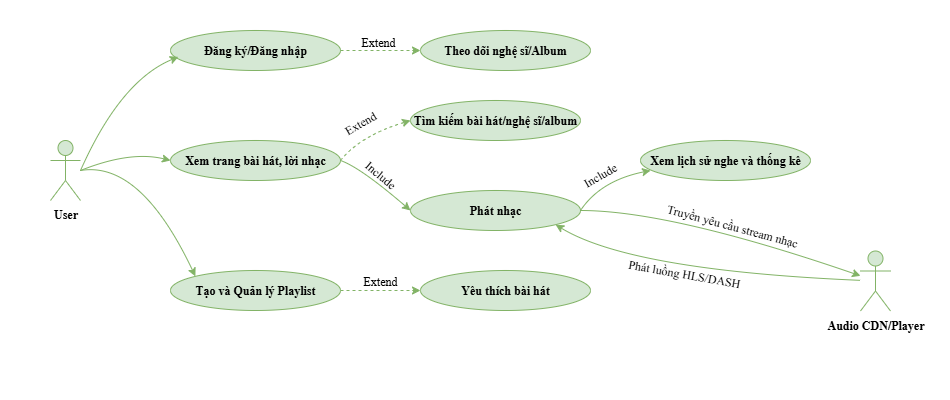

The diagram above was exported from draw.io. Its source (the exported page's mxGraphModel, read from the mxfile embedded in the PNG):
<mxGraphModel dx="997" dy="571" grid="1" gridSize="10" guides="1" tooltips="1" connect="1" arrows="1" fold="1" page="1" pageScale="1" pageWidth="827" pageHeight="1169" math="0" shadow="0">
  <root>
    <mxCell id="0" />
    <mxCell id="1" parent="0" />
    <mxCell id="oDL7tN5VXq60OjUPBuWW-35" value="" style="swimlane;startSize=0;labelBackgroundColor=none;swimlaneFillColor=default;strokeColor=none;" vertex="1" parent="1">
      <mxGeometry x="30" y="20" width="950" height="400" as="geometry" />
    </mxCell>
    <mxCell id="oDL7tN5VXq60OjUPBuWW-1" value="User" style="shape=umlActor;verticalLabelPosition=bottom;verticalAlign=top;html=1;outlineConnect=0;fillColor=#d5e8d4;strokeColor=#82b366;fontStyle=1;fontFamily=Times New Roman;" vertex="1" parent="1">
      <mxGeometry x="80" y="160" width="30" height="60" as="geometry" />
    </mxCell>
    <mxCell id="oDL7tN5VXq60OjUPBuWW-3" value="Xem trang bài hát, lời nhạc" style="ellipse;whiteSpace=wrap;html=1;fillColor=#d5e8d4;strokeColor=#82b366;fontStyle=1;fontFamily=Times New Roman;" vertex="1" parent="1">
      <mxGeometry x="200" y="160" width="170" height="40" as="geometry" />
    </mxCell>
    <mxCell id="oDL7tN5VXq60OjUPBuWW-14" style="edgeStyle=orthogonalEdgeStyle;rounded=0;orthogonalLoop=1;jettySize=auto;html=1;entryX=0;entryY=0.5;entryDx=0;entryDy=0;dashed=1;fillColor=#d5e8d4;strokeColor=#82b366;fontStyle=1;fontFamily=Times New Roman;" edge="1" parent="1" source="oDL7tN5VXq60OjUPBuWW-4" target="oDL7tN5VXq60OjUPBuWW-6">
      <mxGeometry relative="1" as="geometry" />
    </mxCell>
    <mxCell id="oDL7tN5VXq60OjUPBuWW-4" value="Đăng ký/Đăng nhập" style="ellipse;whiteSpace=wrap;html=1;fillColor=#d5e8d4;strokeColor=#82b366;fontStyle=1;fontFamily=Times New Roman;" vertex="1" parent="1">
      <mxGeometry x="200" y="50" width="170" height="40" as="geometry" />
    </mxCell>
    <mxCell id="oDL7tN5VXq60OjUPBuWW-12" value="" style="edgeStyle=orthogonalEdgeStyle;rounded=0;orthogonalLoop=1;jettySize=auto;html=1;dashed=1;fillColor=#d5e8d4;strokeColor=#82b366;fontStyle=1;fontFamily=Times New Roman;" edge="1" parent="1" source="oDL7tN5VXq60OjUPBuWW-5" target="oDL7tN5VXq60OjUPBuWW-11">
      <mxGeometry relative="1" as="geometry" />
    </mxCell>
    <mxCell id="oDL7tN5VXq60OjUPBuWW-5" value="Tạo và Quản lý Playlist" style="ellipse;whiteSpace=wrap;html=1;fillColor=#d5e8d4;strokeColor=#82b366;fontStyle=1;fontFamily=Times New Roman;" vertex="1" parent="1">
      <mxGeometry x="200" y="290" width="170" height="40" as="geometry" />
    </mxCell>
    <mxCell id="oDL7tN5VXq60OjUPBuWW-6" value="Theo dõi nghệ sĩ/Album" style="ellipse;whiteSpace=wrap;html=1;fillColor=#d5e8d4;strokeColor=#82b366;fontStyle=1;fontFamily=Times New Roman;" vertex="1" parent="1">
      <mxGeometry x="450" y="50" width="170" height="40" as="geometry" />
    </mxCell>
    <mxCell id="oDL7tN5VXq60OjUPBuWW-7" value="Tìm kiếm bài hát/nghệ sĩ/album" style="ellipse;whiteSpace=wrap;html=1;fillColor=#d5e8d4;strokeColor=#82b366;fontStyle=1;fontFamily=Times New Roman;" vertex="1" parent="1">
      <mxGeometry x="440" y="120" width="170" height="40" as="geometry" />
    </mxCell>
    <mxCell id="oDL7tN5VXq60OjUPBuWW-8" value="Phát nhạc" style="ellipse;whiteSpace=wrap;html=1;fillColor=#d5e8d4;strokeColor=#82b366;fontStyle=1;fontFamily=Times New Roman;" vertex="1" parent="1">
      <mxGeometry x="440" y="210" width="170" height="40" as="geometry" />
    </mxCell>
    <mxCell id="oDL7tN5VXq60OjUPBuWW-9" value="Xem lịch sử nghe và thống kê" style="ellipse;whiteSpace=wrap;html=1;fillColor=#d5e8d4;strokeColor=#82b366;fontStyle=1;fontFamily=Times New Roman;" vertex="1" parent="1">
      <mxGeometry x="670" y="160" width="170" height="40" as="geometry" />
    </mxCell>
    <mxCell id="oDL7tN5VXq60OjUPBuWW-11" value="Yêu thích bài hát" style="ellipse;whiteSpace=wrap;html=1;fillColor=#d5e8d4;strokeColor=#82b366;fontStyle=1;fontFamily=Times New Roman;" vertex="1" parent="1">
      <mxGeometry x="450" y="290" width="170" height="40" as="geometry" />
    </mxCell>
    <mxCell id="oDL7tN5VXq60OjUPBuWW-16" value="" style="curved=1;endArrow=classic;html=1;rounded=0;exitX=1;exitY=0.5;exitDx=0;exitDy=0;entryX=0;entryY=0.5;entryDx=0;entryDy=0;dashed=1;fillColor=#d5e8d4;strokeColor=#82b366;fontStyle=1;fontFamily=Times New Roman;" edge="1" parent="1" source="oDL7tN5VXq60OjUPBuWW-3" target="oDL7tN5VXq60OjUPBuWW-7">
      <mxGeometry width="50" height="50" relative="1" as="geometry">
        <mxPoint x="370" y="205" as="sourcePoint" />
        <mxPoint x="420" y="155" as="targetPoint" />
        <Array as="points">
          <mxPoint x="390" y="155" />
        </Array>
      </mxGeometry>
    </mxCell>
    <mxCell id="oDL7tN5VXq60OjUPBuWW-17" value="" style="curved=1;endArrow=classic;html=1;rounded=0;exitX=1;exitY=0.5;exitDx=0;exitDy=0;entryX=0;entryY=0.5;entryDx=0;entryDy=0;fillColor=#d5e8d4;strokeColor=#82b366;fontStyle=1;fontFamily=Times New Roman;" edge="1" parent="1" source="oDL7tN5VXq60OjUPBuWW-3" target="oDL7tN5VXq60OjUPBuWW-8">
      <mxGeometry width="50" height="50" relative="1" as="geometry">
        <mxPoint x="380" y="190" as="sourcePoint" />
        <mxPoint x="440" y="150" as="targetPoint" />
        <Array as="points">
          <mxPoint x="390" y="187" />
        </Array>
      </mxGeometry>
    </mxCell>
    <mxCell id="oDL7tN5VXq60OjUPBuWW-18" value="" style="curved=1;endArrow=classic;html=1;rounded=0;exitX=1;exitY=0.5;exitDx=0;exitDy=0;entryX=0.059;entryY=0.75;entryDx=0;entryDy=0;entryPerimeter=0;fillColor=#d5e8d4;strokeColor=#82b366;fontStyle=1;fontFamily=Times New Roman;" edge="1" parent="1" source="oDL7tN5VXq60OjUPBuWW-8" target="oDL7tN5VXq60OjUPBuWW-9">
      <mxGeometry width="50" height="50" relative="1" as="geometry">
        <mxPoint x="590" y="200" as="sourcePoint" />
        <mxPoint x="650" y="250" as="targetPoint" />
        <Array as="points">
          <mxPoint x="630" y="200" />
        </Array>
      </mxGeometry>
    </mxCell>
    <mxCell id="oDL7tN5VXq60OjUPBuWW-19" value="" style="curved=1;endArrow=classic;html=1;rounded=0;entryX=0.046;entryY=0.66;entryDx=0;entryDy=0;entryPerimeter=0;fillColor=#d5e8d4;strokeColor=#82b366;" edge="1" parent="1" target="oDL7tN5VXq60OjUPBuWW-4">
      <mxGeometry width="50" height="50" relative="1" as="geometry">
        <mxPoint x="110" y="190" as="sourcePoint" />
        <mxPoint x="180" y="140" as="targetPoint" />
        <Array as="points">
          <mxPoint x="150" y="100" />
        </Array>
      </mxGeometry>
    </mxCell>
    <mxCell id="oDL7tN5VXq60OjUPBuWW-20" value="" style="curved=1;endArrow=classic;html=1;rounded=0;entryX=0;entryY=0.5;entryDx=0;entryDy=0;fillColor=#d5e8d4;strokeColor=#82b366;" edge="1" parent="1" target="oDL7tN5VXq60OjUPBuWW-3">
      <mxGeometry width="50" height="50" relative="1" as="geometry">
        <mxPoint x="110" y="190" as="sourcePoint" />
        <mxPoint x="218" y="86" as="targetPoint" />
        <Array as="points">
          <mxPoint x="160" y="170" />
        </Array>
      </mxGeometry>
    </mxCell>
    <mxCell id="oDL7tN5VXq60OjUPBuWW-21" value="" style="curved=1;endArrow=classic;html=1;rounded=0;entryX=0;entryY=0;entryDx=0;entryDy=0;fillColor=#d5e8d4;strokeColor=#82b366;" edge="1" parent="1" target="oDL7tN5VXq60OjUPBuWW-5">
      <mxGeometry width="50" height="50" relative="1" as="geometry">
        <mxPoint x="110" y="190" as="sourcePoint" />
        <mxPoint x="210" y="190" as="targetPoint" />
        <Array as="points">
          <mxPoint x="170" y="180" />
        </Array>
      </mxGeometry>
    </mxCell>
    <mxCell id="oDL7tN5VXq60OjUPBuWW-22" value="Audio CDN/Player" style="shape=umlActor;verticalLabelPosition=bottom;verticalAlign=top;html=1;outlineConnect=0;fillColor=#d5e8d4;strokeColor=#82b366;fontStyle=1;fontFamily=Times New Roman;" vertex="1" parent="1">
      <mxGeometry x="890" y="270.5" width="30" height="60" as="geometry" />
    </mxCell>
    <mxCell id="oDL7tN5VXq60OjUPBuWW-23" value="" style="curved=1;endArrow=classic;html=1;rounded=0;exitX=1;exitY=0.5;exitDx=0;exitDy=0;fillColor=#d5e8d4;strokeColor=#82b366;fontStyle=1;fontFamily=Times New Roman;" edge="1" parent="1" source="oDL7tN5VXq60OjUPBuWW-8" target="oDL7tN5VXq60OjUPBuWW-22">
      <mxGeometry width="50" height="50" relative="1" as="geometry">
        <mxPoint x="620" y="240" as="sourcePoint" />
        <mxPoint x="690" y="200" as="targetPoint" />
        <Array as="points">
          <mxPoint x="700" y="230" />
        </Array>
      </mxGeometry>
    </mxCell>
    <mxCell id="oDL7tN5VXq60OjUPBuWW-24" value="" style="curved=1;endArrow=classic;html=1;rounded=0;fillColor=#d5e8d4;strokeColor=#82b366;fontStyle=1;fontFamily=Times New Roman;entryX=1;entryY=1;entryDx=0;entryDy=0;" edge="1" parent="1" source="oDL7tN5VXq60OjUPBuWW-22" target="oDL7tN5VXq60OjUPBuWW-8">
      <mxGeometry width="50" height="50" relative="1" as="geometry">
        <mxPoint x="620" y="240" as="sourcePoint" />
        <mxPoint x="610" y="270" as="targetPoint" />
        <Array as="points">
          <mxPoint x="660" y="290" />
        </Array>
      </mxGeometry>
    </mxCell>
    <mxCell id="oDL7tN5VXq60OjUPBuWW-25" value="Include" style="text;html=1;align=center;verticalAlign=middle;whiteSpace=wrap;rounded=0;fontFamily=Times New Roman;fontStyle=0;rotation=40;" vertex="1" parent="1">
      <mxGeometry x="380" y="180" width="60" height="30" as="geometry" />
    </mxCell>
    <mxCell id="oDL7tN5VXq60OjUPBuWW-26" value="Include" style="text;html=1;align=center;verticalAlign=middle;whiteSpace=wrap;rounded=0;fontFamily=Times New Roman;fontStyle=0;rotation=-30;" vertex="1" parent="1">
      <mxGeometry x="600" y="177.5" width="60" height="35" as="geometry" />
    </mxCell>
    <mxCell id="oDL7tN5VXq60OjUPBuWW-27" value="Extend" style="text;html=1;align=center;verticalAlign=middle;whiteSpace=wrap;rounded=0;fontFamily=Times New Roman;fontStyle=0;rotation=0;" vertex="1" parent="1">
      <mxGeometry x="380" y="283" width="60" height="35" as="geometry" />
    </mxCell>
    <mxCell id="oDL7tN5VXq60OjUPBuWW-28" value="Extend" style="text;html=1;align=center;verticalAlign=middle;whiteSpace=wrap;rounded=0;fontFamily=Times New Roman;fontStyle=0;rotation=0;" vertex="1" parent="1">
      <mxGeometry x="378" y="44" width="60" height="35" as="geometry" />
    </mxCell>
    <mxCell id="oDL7tN5VXq60OjUPBuWW-29" value="Extend" style="text;html=1;align=center;verticalAlign=middle;whiteSpace=wrap;rounded=0;fontFamily=Times New Roman;fontStyle=0;rotation=-30;" vertex="1" parent="1">
      <mxGeometry x="360" y="125" width="60" height="35" as="geometry" />
    </mxCell>
    <mxCell id="oDL7tN5VXq60OjUPBuWW-30" value="Truyền yêu cầu stream nhạc" style="text;html=1;align=center;verticalAlign=middle;whiteSpace=wrap;rounded=0;fontFamily=Times New Roman;fontStyle=0;rotation=15;" vertex="1" parent="1">
      <mxGeometry x="677" y="228.5" width="170" height="35" as="geometry" />
    </mxCell>
    <mxCell id="oDL7tN5VXq60OjUPBuWW-34" value="Phát luồng HLS/DASH" style="text;html=1;align=center;verticalAlign=middle;whiteSpace=wrap;rounded=0;fontFamily=Times New Roman;fontStyle=0;rotation=10;" vertex="1" parent="1">
      <mxGeometry x="629" y="276" width="170" height="35" as="geometry" />
    </mxCell>
  </root>
</mxGraphModel>